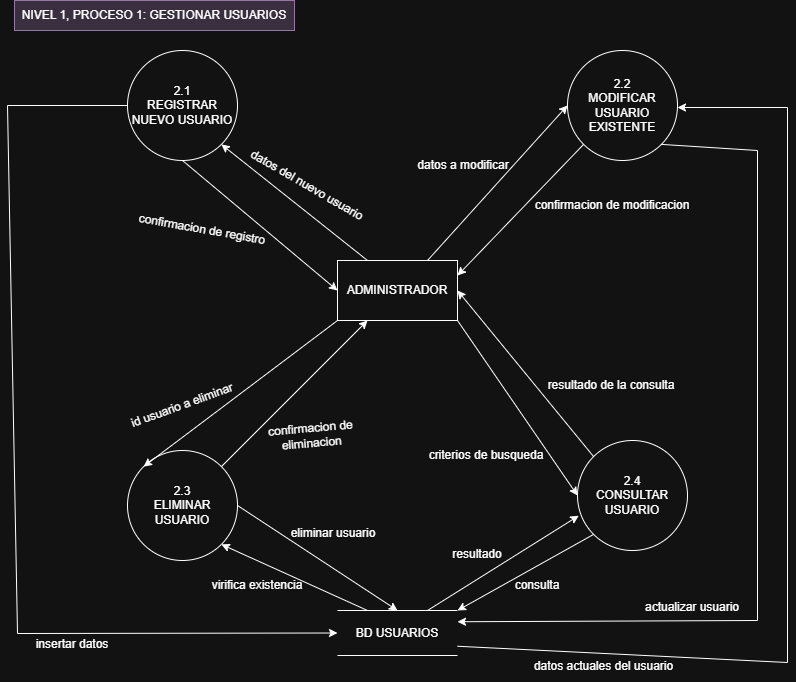

The diagram above was exported from draw.io. Its source (the exported page's mxGraphModel, read from the mxfile embedded in the PNG):
<mxGraphModel dx="1434" dy="712" grid="0" gridSize="10" guides="1" tooltips="1" connect="1" arrows="1" fold="1" page="1" pageScale="1" pageWidth="827" pageHeight="1169" math="0" shadow="0">
  <root>
    <mxCell id="0" />
    <mxCell id="1" parent="0" />
    <mxCell id="7HHWMSf_7wZH4I9AemY7-1" parent="1" style="text;html=1;align=center;verticalAlign=middle;whiteSpace=wrap;rounded=0;fillColor=#e1d5e7;strokeColor=#9673a6;" value="NIVEL 1, PROCESO 1: GESTIONAR USUARIOS" vertex="1">
      <mxGeometry height="30" width="280" x="17" y="100" as="geometry" />
    </mxCell>
    <mxCell id="7HHWMSf_7wZH4I9AemY7-2" parent="1" style="ellipse;whiteSpace=wrap;html=1;aspect=fixed;direction=south;" value="2.1&lt;div&gt;REGISTRAR NUEVO USUARIO&lt;/div&gt;" vertex="1">
      <mxGeometry height="110" width="110" x="130" y="150" as="geometry" />
    </mxCell>
    <mxCell id="7HHWMSf_7wZH4I9AemY7-3" parent="1" style="ellipse;whiteSpace=wrap;html=1;aspect=fixed;direction=south;" value="2.2&lt;div&gt;MODIFICAR USUARIO EXISTENTE&lt;/div&gt;" vertex="1">
      <mxGeometry height="110" width="110" x="570" y="150" as="geometry" />
    </mxCell>
    <mxCell id="7HHWMSf_7wZH4I9AemY7-4" parent="1" style="ellipse;whiteSpace=wrap;html=1;aspect=fixed;direction=south;" value="2.3&lt;div&gt;ELIMINAR USUARIO&lt;/div&gt;" vertex="1">
      <mxGeometry height="110" width="110" x="130" y="550" as="geometry" />
    </mxCell>
    <mxCell id="7HHWMSf_7wZH4I9AemY7-5" parent="1" style="ellipse;whiteSpace=wrap;html=1;aspect=fixed;direction=south;" value="2.4&lt;div&gt;CONSULTAR USUARIO&lt;/div&gt;" vertex="1">
      <mxGeometry height="110" width="110" x="580" y="540" as="geometry" />
    </mxCell>
    <mxCell id="7HHWMSf_7wZH4I9AemY7-6" parent="1" style="rounded=0;whiteSpace=wrap;html=1;" value="ADMINISTRADOR" vertex="1">
      <mxGeometry height="60" width="120" x="340" y="360" as="geometry" />
    </mxCell>
    <mxCell id="QR9bS-1eO9C8iXH8w3xo-1" parent="1" style="shape=partialRectangle;whiteSpace=wrap;html=1;left=0;right=0;fillColor=none;" value="BD USUARIOS" vertex="1">
      <mxGeometry height="45" width="120" x="340" y="710" as="geometry" />
    </mxCell>
    <mxCell id="QR9bS-1eO9C8iXH8w3xo-2" edge="1" parent="1" source="7HHWMSf_7wZH4I9AemY7-6" style="endArrow=classic;html=1;rounded=0;entryX=1;entryY=0;entryDx=0;entryDy=0;exitX=0.25;exitY=0;exitDx=0;exitDy=0;" target="7HHWMSf_7wZH4I9AemY7-2" value="">
      <mxGeometry height="50" relative="1" width="50" as="geometry">
        <mxPoint x="370" y="300" as="sourcePoint" />
        <mxPoint x="450" y="440" as="targetPoint" />
      </mxGeometry>
    </mxCell>
    <mxCell id="QR9bS-1eO9C8iXH8w3xo-3" parent="1" style="text;html=1;align=center;verticalAlign=middle;whiteSpace=wrap;rounded=0;rotation=30;" value="datos del nuevo usuario" vertex="1">
      <mxGeometry height="30" width="140" x="240" y="270" as="geometry" />
    </mxCell>
    <mxCell id="QR9bS-1eO9C8iXH8w3xo-4" parent="1" style="text;html=1;align=center;verticalAlign=middle;whiteSpace=wrap;rounded=0;rotation=10;" value="confirmacion de registro" vertex="1">
      <mxGeometry height="30" width="150" x="130" y="314" as="geometry" />
    </mxCell>
    <mxCell id="QR9bS-1eO9C8iXH8w3xo-6" edge="1" parent="1" source="7HHWMSf_7wZH4I9AemY7-2" style="endArrow=classic;html=1;rounded=0;exitX=1;exitY=0.5;exitDx=0;exitDy=0;entryX=0;entryY=0.5;entryDx=0;entryDy=0;" target="7HHWMSf_7wZH4I9AemY7-6" value="">
      <mxGeometry height="50" relative="1" width="50" as="geometry">
        <mxPoint x="400" y="490" as="sourcePoint" />
        <mxPoint x="450" y="440" as="targetPoint" />
      </mxGeometry>
    </mxCell>
    <mxCell id="QR9bS-1eO9C8iXH8w3xo-7" edge="1" parent="1" source="7HHWMSf_7wZH4I9AemY7-3" style="endArrow=classic;html=1;rounded=0;entryX=1;entryY=0.25;entryDx=0;entryDy=0;exitX=1;exitY=1;exitDx=0;exitDy=0;" target="7HHWMSf_7wZH4I9AemY7-6" value="">
      <mxGeometry height="50" relative="1" width="50" as="geometry">
        <mxPoint x="400" y="490" as="sourcePoint" />
        <mxPoint x="450" y="440" as="targetPoint" />
      </mxGeometry>
    </mxCell>
    <mxCell id="QR9bS-1eO9C8iXH8w3xo-8" edge="1" parent="1" source="7HHWMSf_7wZH4I9AemY7-6" style="endArrow=classic;html=1;rounded=0;entryX=0.5;entryY=1;entryDx=0;entryDy=0;exitX=0.75;exitY=0;exitDx=0;exitDy=0;" target="7HHWMSf_7wZH4I9AemY7-3" value="">
      <mxGeometry height="50" relative="1" width="50" as="geometry">
        <mxPoint x="400" y="490" as="sourcePoint" />
        <mxPoint x="450" y="440" as="targetPoint" />
      </mxGeometry>
    </mxCell>
    <mxCell id="QR9bS-1eO9C8iXH8w3xo-9" parent="1" style="text;html=1;align=center;verticalAlign=middle;whiteSpace=wrap;rounded=0;" value="datos a modificar" vertex="1">
      <mxGeometry height="30" width="120" x="406" y="250" as="geometry" />
    </mxCell>
    <mxCell id="QR9bS-1eO9C8iXH8w3xo-10" parent="1" style="text;html=1;align=center;verticalAlign=middle;whiteSpace=wrap;rounded=0;" value="confirmacion de modificacion" vertex="1">
      <mxGeometry height="30" width="190" x="520" y="290" as="geometry" />
    </mxCell>
    <mxCell id="QR9bS-1eO9C8iXH8w3xo-11" edge="1" parent="1" source="7HHWMSf_7wZH4I9AemY7-4" style="endArrow=classic;html=1;rounded=0;entryX=0.25;entryY=1;entryDx=0;entryDy=0;exitX=0;exitY=0;exitDx=0;exitDy=0;" target="7HHWMSf_7wZH4I9AemY7-6" value="">
      <mxGeometry height="50" relative="1" width="50" as="geometry">
        <mxPoint x="280" y="540" as="sourcePoint" />
        <mxPoint x="330" y="490" as="targetPoint" />
      </mxGeometry>
    </mxCell>
    <mxCell id="QR9bS-1eO9C8iXH8w3xo-12" edge="1" parent="1" source="7HHWMSf_7wZH4I9AemY7-6" style="endArrow=classic;html=1;rounded=0;entryX=0;entryY=1;entryDx=0;entryDy=0;exitX=0;exitY=1;exitDx=0;exitDy=0;" target="7HHWMSf_7wZH4I9AemY7-4" value="">
      <mxGeometry height="50" relative="1" width="50" as="geometry">
        <mxPoint x="310" y="500" as="sourcePoint" />
        <mxPoint x="460" y="430" as="targetPoint" />
      </mxGeometry>
    </mxCell>
    <mxCell id="QR9bS-1eO9C8iXH8w3xo-13" parent="1" style="text;html=1;align=center;verticalAlign=middle;whiteSpace=wrap;rounded=0;rotation=-20;" value="id usuario a eliminar" vertex="1">
      <mxGeometry height="30" width="110" x="130" y="490" as="geometry" />
    </mxCell>
    <mxCell id="QR9bS-1eO9C8iXH8w3xo-14" parent="1" style="text;html=1;align=center;verticalAlign=middle;whiteSpace=wrap;rounded=0;rotation=-5;" value="confirmacion de eliminacion" vertex="1">
      <mxGeometry height="30" width="147.5" x="240" y="520" as="geometry" />
    </mxCell>
    <mxCell id="QR9bS-1eO9C8iXH8w3xo-15" edge="1" parent="1" source="7HHWMSf_7wZH4I9AemY7-5" style="endArrow=classic;html=1;rounded=0;entryX=1;entryY=0.5;entryDx=0;entryDy=0;exitX=0;exitY=1;exitDx=0;exitDy=0;" target="7HHWMSf_7wZH4I9AemY7-6" value="">
      <mxGeometry height="50" relative="1" width="50" as="geometry">
        <mxPoint x="570" y="510" as="sourcePoint" />
        <mxPoint x="620" y="460" as="targetPoint" />
      </mxGeometry>
    </mxCell>
    <mxCell id="QR9bS-1eO9C8iXH8w3xo-16" edge="1" parent="1" source="7HHWMSf_7wZH4I9AemY7-6" style="endArrow=classic;html=1;rounded=0;exitX=1;exitY=1;exitDx=0;exitDy=0;entryX=0.5;entryY=1;entryDx=0;entryDy=0;" target="7HHWMSf_7wZH4I9AemY7-5" value="">
      <mxGeometry height="50" relative="1" width="50" as="geometry">
        <mxPoint x="410" y="480" as="sourcePoint" />
        <mxPoint x="460" y="430" as="targetPoint" />
      </mxGeometry>
    </mxCell>
    <mxCell id="QR9bS-1eO9C8iXH8w3xo-17" parent="1" style="text;html=1;align=center;verticalAlign=middle;whiteSpace=wrap;rounded=0;" value="criterios de busqueda" vertex="1">
      <mxGeometry height="30" width="150" x="414" y="540" as="geometry" />
    </mxCell>
    <mxCell id="QR9bS-1eO9C8iXH8w3xo-18" parent="1" style="text;html=1;align=center;verticalAlign=middle;whiteSpace=wrap;rounded=0;" value="resultado de la consulta" vertex="1">
      <mxGeometry height="30" width="160" x="534" y="470" as="geometry" />
    </mxCell>
    <mxCell id="QR9bS-1eO9C8iXH8w3xo-19" edge="1" parent="1" source="7HHWMSf_7wZH4I9AemY7-2" style="endArrow=classic;html=1;rounded=0;entryX=0;entryY=0.5;entryDx=0;entryDy=0;exitX=0.5;exitY=1;exitDx=0;exitDy=0;" target="QR9bS-1eO9C8iXH8w3xo-1" value="">
      <mxGeometry height="50" relative="1" width="50" as="geometry">
        <Array as="points">
          <mxPoint x="10" y="205" />
          <mxPoint x="20" y="733" />
        </Array>
        <mxPoint x="50" y="200" as="sourcePoint" />
        <mxPoint x="90" y="720" as="targetPoint" />
      </mxGeometry>
    </mxCell>
    <mxCell id="QR9bS-1eO9C8iXH8w3xo-20" parent="1" style="text;html=1;align=center;verticalAlign=middle;whiteSpace=wrap;rounded=0;" value="insertar datos" vertex="1">
      <mxGeometry height="30" width="90" x="30" y="729" as="geometry" />
    </mxCell>
    <mxCell id="QR9bS-1eO9C8iXH8w3xo-21" edge="1" parent="1" style="endArrow=classic;html=1;rounded=0;entryX=0.5;entryY=0;entryDx=0;entryDy=0;exitX=1;exitY=0.75;exitDx=0;exitDy=0;" value="">
      <mxGeometry height="50" relative="1" width="50" as="geometry">
        <Array as="points">
          <mxPoint x="790" y="762" />
          <mxPoint x="790" y="207" />
        </Array>
        <mxPoint x="460" y="745.75" as="sourcePoint" />
        <mxPoint x="680" y="207" as="targetPoint" />
      </mxGeometry>
    </mxCell>
    <mxCell id="QR9bS-1eO9C8iXH8w3xo-22" parent="1" style="text;html=1;align=center;verticalAlign=middle;whiteSpace=wrap;rounded=0;" value="datos actuales del usuario" vertex="1">
      <mxGeometry height="30" width="145" x="534" y="751" as="geometry" />
    </mxCell>
    <mxCell id="QR9bS-1eO9C8iXH8w3xo-23" edge="1" parent="1" source="7HHWMSf_7wZH4I9AemY7-3" style="endArrow=classic;html=1;rounded=0;entryX=1;entryY=0.25;entryDx=0;entryDy=0;exitX=1;exitY=0;exitDx=0;exitDy=0;" target="QR9bS-1eO9C8iXH8w3xo-1" value="">
      <mxGeometry height="50" relative="1" width="50" as="geometry">
        <Array as="points">
          <mxPoint x="760" y="250" />
          <mxPoint x="760" y="720" />
        </Array>
        <mxPoint x="510" y="720" as="sourcePoint" />
        <mxPoint x="560" y="670" as="targetPoint" />
      </mxGeometry>
    </mxCell>
    <mxCell id="QR9bS-1eO9C8iXH8w3xo-24" parent="1" style="text;html=1;align=center;verticalAlign=middle;whiteSpace=wrap;rounded=0;" value="actualizar usuario" vertex="1">
      <mxGeometry height="30" width="130" x="630" y="692" as="geometry" />
    </mxCell>
    <mxCell id="QR9bS-1eO9C8iXH8w3xo-25" edge="1" parent="1" source="QR9bS-1eO9C8iXH8w3xo-1" style="endArrow=classic;html=1;rounded=0;exitX=0.25;exitY=0;exitDx=0;exitDy=0;entryX=1;entryY=0;entryDx=0;entryDy=0;" target="7HHWMSf_7wZH4I9AemY7-4" value="">
      <mxGeometry height="50" relative="1" width="50" as="geometry">
        <mxPoint x="330" y="670" as="sourcePoint" />
        <mxPoint x="380" y="620" as="targetPoint" />
      </mxGeometry>
    </mxCell>
    <mxCell id="QR9bS-1eO9C8iXH8w3xo-26" parent="1" style="text;html=1;align=center;verticalAlign=middle;whiteSpace=wrap;rounded=0;" value="virifica existencia" vertex="1">
      <mxGeometry height="30" width="100" x="210" y="670" as="geometry" />
    </mxCell>
    <mxCell id="QR9bS-1eO9C8iXH8w3xo-27" edge="1" parent="1" source="7HHWMSf_7wZH4I9AemY7-4" style="endArrow=classic;html=1;rounded=0;exitX=0.5;exitY=0;exitDx=0;exitDy=0;entryX=0.5;entryY=0;entryDx=0;entryDy=0;" target="QR9bS-1eO9C8iXH8w3xo-1" value="">
      <mxGeometry height="50" relative="1" width="50" as="geometry">
        <mxPoint x="380" y="530" as="sourcePoint" />
        <mxPoint x="430" y="480" as="targetPoint" />
      </mxGeometry>
    </mxCell>
    <mxCell id="QR9bS-1eO9C8iXH8w3xo-28" parent="1" style="text;html=1;align=center;verticalAlign=middle;whiteSpace=wrap;rounded=0;" value="eliminar usuario" vertex="1">
      <mxGeometry height="30" width="110" x="281" y="618" as="geometry" />
    </mxCell>
    <mxCell id="QR9bS-1eO9C8iXH8w3xo-29" edge="1" parent="1" source="7HHWMSf_7wZH4I9AemY7-5" style="endArrow=classic;html=1;rounded=0;exitX=1;exitY=1;exitDx=0;exitDy=0;entryX=1;entryY=0;entryDx=0;entryDy=0;" target="QR9bS-1eO9C8iXH8w3xo-1" value="">
      <mxGeometry height="50" relative="1" width="50" as="geometry">
        <mxPoint x="484" y="668" as="sourcePoint" />
        <mxPoint x="534" y="618" as="targetPoint" />
      </mxGeometry>
    </mxCell>
    <mxCell id="QR9bS-1eO9C8iXH8w3xo-30" parent="1" style="text;html=1;align=center;verticalAlign=middle;whiteSpace=wrap;rounded=0;" value="consulta" vertex="1">
      <mxGeometry height="30" width="60" x="510" y="670" as="geometry" />
    </mxCell>
    <mxCell id="QR9bS-1eO9C8iXH8w3xo-31" edge="1" parent="1" source="QR9bS-1eO9C8iXH8w3xo-1" style="endArrow=classic;html=1;rounded=0;exitX=0.75;exitY=0;exitDx=0;exitDy=0;entryX=0.684;entryY=0.989;entryDx=0;entryDy=0;entryPerimeter=0;" target="7HHWMSf_7wZH4I9AemY7-5" value="">
      <mxGeometry height="50" relative="1" width="50" as="geometry">
        <mxPoint x="440" y="668" as="sourcePoint" />
        <mxPoint x="490" y="618" as="targetPoint" />
      </mxGeometry>
    </mxCell>
    <mxCell id="QR9bS-1eO9C8iXH8w3xo-32" parent="1" style="text;html=1;align=center;verticalAlign=middle;whiteSpace=wrap;rounded=0;" value="resultado" vertex="1">
      <mxGeometry height="30" width="60" x="450" y="639" as="geometry" />
    </mxCell>
  </root>
</mxGraphModel>